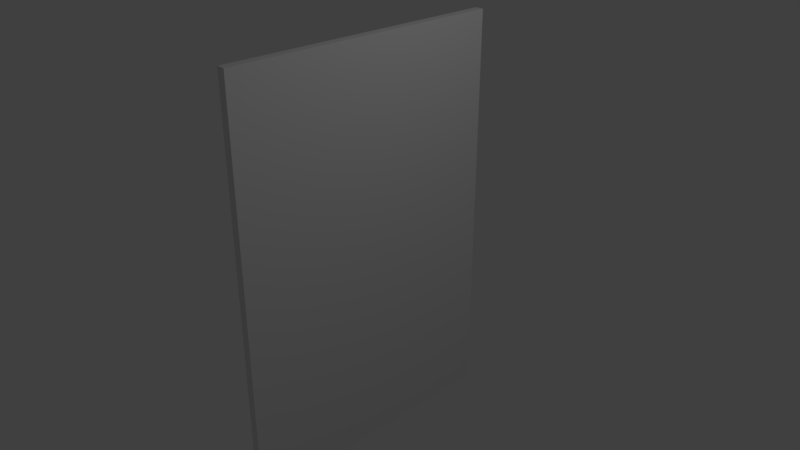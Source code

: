 # Source: untitled.blend  (saved by Blender 2.79.0; exported with 4.5.12 LTS)
import bpy
from mathutils import Matrix  # noqa: F401  (used for matrix-valued properties, if any)

bpy.ops.wm.read_factory_settings(use_empty=True)
scene = bpy.context.scene
scene.name = 'Scene'

# ---- collections
col_collection_1 = bpy.data.collections.new('Collection 1'); scene.collection.children.link(col_collection_1)

# ---- materials (node trees are filled in below, after node groups)
mat_material = bpy.data.materials.new('Material')
mat_material.alpha_threshold = 0.0
mat_material.use_transparent_shadow = False
mat_material.roughness = 0.5
mat_material.line_color = (0.0, 0.0, 0.0, 1.0)

# ---- material node trees

# ---- world
world_world = bpy.data.worlds.new('World'); scene.world = world_world
world_world.color = (0.05088, 0.05088, 0.05088)
world_world.use_sun_shadow = False
world_world.sun_shadow_jitter_overblur = 0.0
world_world.cycles.sampling_method = 'MANUAL'

# ---- cameras
cam_camera = bpy.data.cameras.new('Camera')
cam_camera.clip_end = 100.0
cam_camera.lens = 35.0
cam_camera.sensor_width = 32.0
cam_camera.sensor_height = 18.0
cam_camera.ortho_scale = 7.314
cam_camera.dof.focus_distance = 0.0
cam_camera.dof.aperture_fstop = 128.0

# ---- lights
light_lamp = bpy.data.lights.new('Lamp', 'POINT')
light_lamp.transmission_factor = 0.0
light_lamp.cutoff_distance = 30.0
light_lamp.energy = 100.0
light_lamp.shadow_buffer_clip_start = 1.001
light_lamp.shadow_soft_size = 0.1
light_lamp.shadow_maximum_resolution = 0.006
light_lamp.use_absolute_resolution = True

# ---- meshes
me_cube = bpy.data.meshes.new('Cube')
me_cube.from_pydata([(1.0, 1.0, -1.0), (1.0, -1.0, -1.0), (-1.0, -1.0, -1.0), (-1.0, 1.0, -1.0), (1.0, 1.0, 1.0), (1.0, -1.0, 1.0), (-1.0, -1.0, 1.0), (-1.0, 1.0, 1.0)], [], [(0, 1, 2, 3), (4, 7, 6, 5), (0, 4, 5, 1), (1, 5, 6, 2), (2, 6, 7, 3), (4, 0, 3, 7)])
me_cube.materials.append(mat_material)
me_cube.use_remesh_preserve_volume = False
me_cube.use_remesh_preserve_attributes = False
me_cube.use_mirror_vertex_groups = False
me_cube.update()

# ---- objects
ob_cube = bpy.data.objects.new('Cube', me_cube)
ob_lamp = bpy.data.objects.new('Lamp', light_lamp)
ob_camera = bpy.data.objects.new('Camera', cam_camera)

# ---- transforms, parenting, visibility, modifiers, constraints
ob_cube.location = (0.0, 0.0, 0.0)
ob_cube.scale = (0.05888, 1.938, 2.848)
ob_cube.lock_rotations_4d = False
ob_cube.empty_display_type = 'ARROWS'
ob_cube.lineart.crease_threshold = 0.0
ob_lamp.location = (4.076, 1.005, 5.904)
ob_lamp.rotation_euler = (0.6503, 0.05522, 1.866)
ob_lamp.lock_rotations_4d = False
ob_lamp.empty_display_type = 'ARROWS'
ob_lamp.color = (0.0, 0.0, 0.0, 0.0)
ob_lamp.lineart.crease_threshold = 0.0
ob_camera.location = (7.481, -6.508, 5.344)
ob_camera.rotation_euler = (1.109, 0.0, 0.8149)
ob_camera.lock_rotations_4d = False
ob_camera.empty_display_type = 'ARROWS'
ob_camera.color = (0.0, 0.0, 0.0, 0.0)
ob_camera.display_type = 'WIRE'
ob_camera.lineart.crease_threshold = 0.0

# ---- collection membership
col_collection_1.objects.link(ob_cube)
col_collection_1.objects.link(ob_lamp)
col_collection_1.objects.link(ob_camera)

# ---- scene / render settings (as saved in the file)
scene.camera = ob_camera
scene.frame_start = 1; scene.frame_end = 250; scene.frame_set(1)
scene.render.engine = 'BLENDER_EEVEE_NEXT'
scene.render.resolution_percentage = 50
scene.render.dither_intensity = 0.0
scene.cycles.use_denoising = False
scene.cycles.samples = 128
scene.cycles.sampling_pattern = 'TABULATED_SOBOL'
scene.cycles.use_adaptive_sampling = False
scene.cycles.use_light_tree = False
scene.cycles.blur_glossy = 0.0
scene.cycles.sample_clamp_indirect = 0.0
scene.view_settings.view_transform = 'Standard'
bpy.context.view_layer.update()
